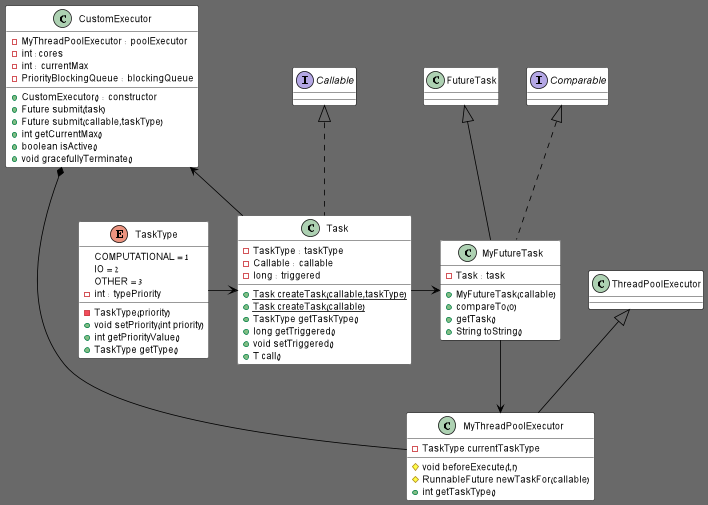

The diagram above was rendered by PlantUML. Its source (embedded in the PNG):
@startuml
skinparam backgroundColor DimGray
skinparam roundworm 15
skinparam stereotypeCBackgroundColor White
skinparam classFontColor Black
skinparam classFontSize 14
skinparam DomainBackgroundColor BLUE
skinparam ArrowColor BLACK
skinparam ClassBackgroundColor White
skinparam ClassBorderColor Black
skinparam ClassFontColor Black
skinparam ClassAttributeFontColor Black
skinparam ClassAttributeFontSize 12

class CustomExecutor{
-MyThreadPoolExecutor : poolExecutor
-int :cores
-int : currentMax
-PriorityBlockingQueue : blockingQueue
+CustomExecutor() : constructor
+Future submit(task)
+Future submit(callable,taskType)
+int getCurrentMax()
+boolean isActive()
+void gracefullyTerminate()
}

class Task implements Callable{
-TaskType : taskType
-Callable : callable
-long : triggered
+{static} Task createTask(callable,taskType)
+{static} Task createTask(callable)
+TaskType getTaskType()
+long getTriggered()
+void setTriggered()
+T call()
}

class MyFutureTask extends FutureTask implements Comparable {
-Task : task
+MyFutureTask(callable)
+compareTo(o)
+getTask()
+String toString()
}

enum TaskType{
COMPUTATIONAL = 1
IO = 2
OTHER = 3
-int : typePriority
-TaskType(priority)
+void setPriority(int priority)
+int getPriorityValue()
+TaskType getType()
}

class MyThreadPoolExecutor extends ThreadPoolExecutor{
-TaskType currentTaskType
#void beforeExecute(t,r)
#RunnableFuture newTaskFor(callable)
+int getTaskType()
}

TaskType->Task
Task->MyFutureTask
CustomExecutor*---MyThreadPoolExecutor
MyFutureTask->MyThreadPoolExecutor
CustomExecutor<--Task

@enduml